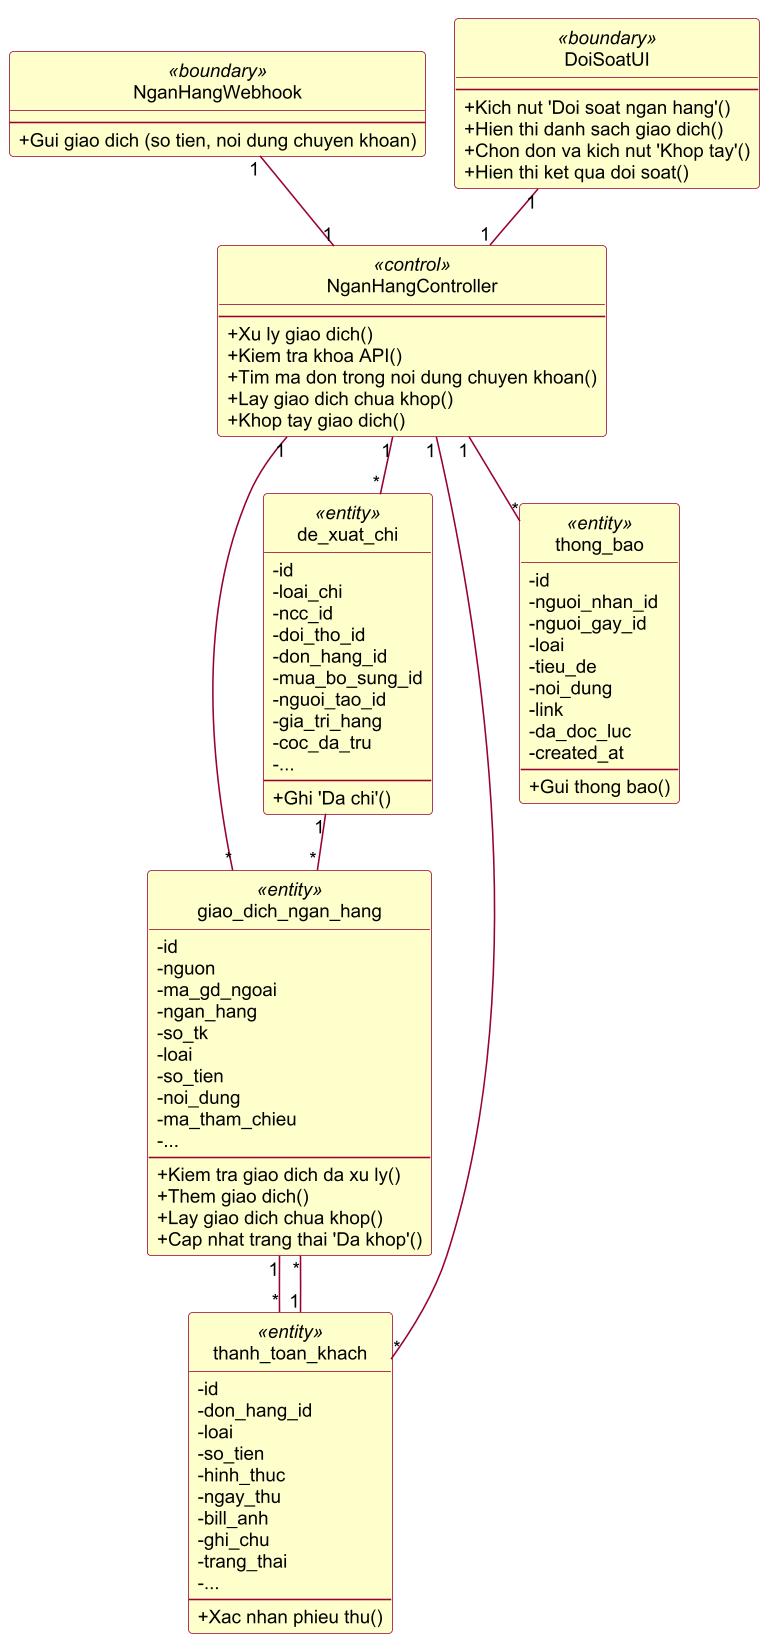

The diagram above was rendered by PlantUML. Its source (embedded in the PNG):
@startuml cls_doi_soat
!pragma layout smetana
skinparam dpi 150
skinparam defaultFontName Arial
skinparam defaultFontSize 12
skinparam shadowing false
skinparam ArrowColor #990033
skinparam ActorBorderColor #990033
skinparam ActorBackgroundColor #FFFFCC
skinparam UsecaseBorderColor #990033
skinparam UsecaseBackgroundColor #FFFFCC
skinparam ClassBorderColor #990033
skinparam ClassBackgroundColor #FFFFCC
skinparam ParticipantBorderColor #990033
skinparam ParticipantBackgroundColor #FFFFCC
skinparam BoundaryBackgroundColor #FFFFCC
skinparam BoundaryBorderColor #990033
skinparam ControlBackgroundColor #FFFFCC
skinparam ControlBorderColor #990033
skinparam EntityBackgroundColor #FFFFCC
skinparam EntityBorderColor #990033
skinparam SequenceLifeLineBorderColor #444444
skinparam NoteBackgroundColor #FFFFCC
skinparam NoteBorderColor #990033
skinparam packageStyle rectangle
hide circle
skinparam classAttributeIconSize 0
class "NganHangWebhook" as WH <<boundary>> {
  --
  +Gui giao dich (so tien, noi dung chuyen khoan)
}
class "DoiSoatUI" as UI <<boundary>> {
  --
  +Kich nut 'Doi soat ngan hang'()
  +Hien thi danh sach giao dich()
  +Chon don va kich nut 'Khop tay'()
  +Hien thi ket qua doi soat()
}
class "NganHangController" as C <<control>> {
  --
  +Xu ly giao dich()
  +Kiem tra khoa API()
  +Tim ma don trong noi dung chuyen khoan()
  +Lay giao dich chua khop()
  +Khop tay giao dich()
}
class "giao_dich_ngan_hang" as GD <<entity>> {
  -id
  -nguon
  -ma_gd_ngoai
  -ngan_hang
  -so_tk
  -loai
  -so_tien
  -noi_dung
  -ma_tham_chieu
  -...
  --
  +Kiem tra giao dich da xu ly()
  +Them giao dich()
  +Lay giao dich chua khop()
  +Cap nhat trang thai 'Da khop'()
}
class "thanh_toan_khach" as TT <<entity>> {
  -id
  -don_hang_id
  -loai
  -so_tien
  -hinh_thuc
  -ngay_thu
  -bill_anh
  -ghi_chu
  -trang_thai
  -...
  --
  +Xac nhan phieu thu()
}
class "de_xuat_chi" as DX <<entity>> {
  -id
  -loai_chi
  -ncc_id
  -doi_tho_id
  -don_hang_id
  -mua_bo_sung_id
  -nguoi_tao_id
  -gia_tri_hang
  -coc_da_tru
  -...
  --
  +Ghi 'Da chi'()
}
class "thong_bao" as TB <<entity>> {
  -id
  -nguoi_nhan_id
  -nguoi_gay_id
  -loai
  -tieu_de
  -noi_dung
  -link
  -da_doc_luc
  -created_at
  --
  +Gui thong bao()
}
WH "1" -- "1" C
UI "1" -- "1" C
C "1" -- "*" GD
C "1" -- "*" TT
C "1" -- "*" DX
C "1" -- "*" TB
TT "1" -- "*" GD
DX "1" -- "*" GD
GD "1" -- "*" TT
@enduml